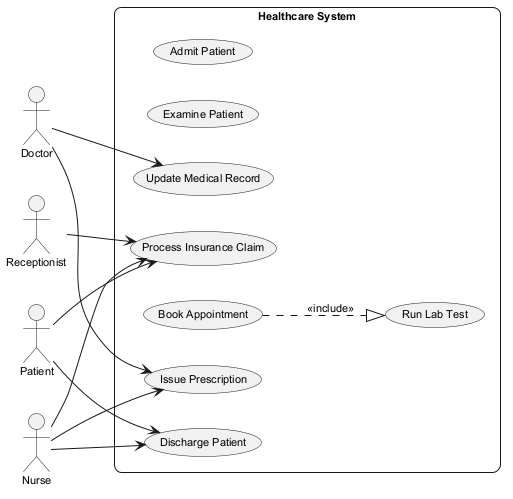

The diagram above was rendered by PlantUML. Its source (embedded in the PNG):
@startuml
skinparam backgroundColor #FFFFFF
skinparam roundCorner 15
skinparam defaultFontSize 11
left to right direction
actor "Receptionist" as R
actor "Doctor" as D
actor "Nurse" as N
actor "Patient" as P
rectangle "Healthcare System" {
  usecase "Admit Patient" as UC_AdmitPatient
  usecase "Examine Patient" as UC_ExaminePatient
  usecase "Run Lab Test" as UC_RunLabTest
  usecase "Update Medical Record" as UC_UpdateMedicalRecord
  usecase "Process Insurance Claim" as UC_ProcessInsuranceClaim
  usecase "Book Appointment" as UC_BookAppointment
  usecase "Discharge Patient" as UC_DischargePatient
  usecase "Issue Prescription" as UC_IssuePrescription
}
R --> UC_ProcessInsuranceClaim
D --> UC_IssuePrescription
D --> UC_UpdateMedicalRecord
N --> UC_IssuePrescription
N --> UC_DischargePatient
N --> UC_ProcessInsuranceClaim
P --> UC_ProcessInsuranceClaim
P --> UC_DischargePatient
UC_BookAppointment ..|> UC_RunLabTest : <<include>>
@enduml